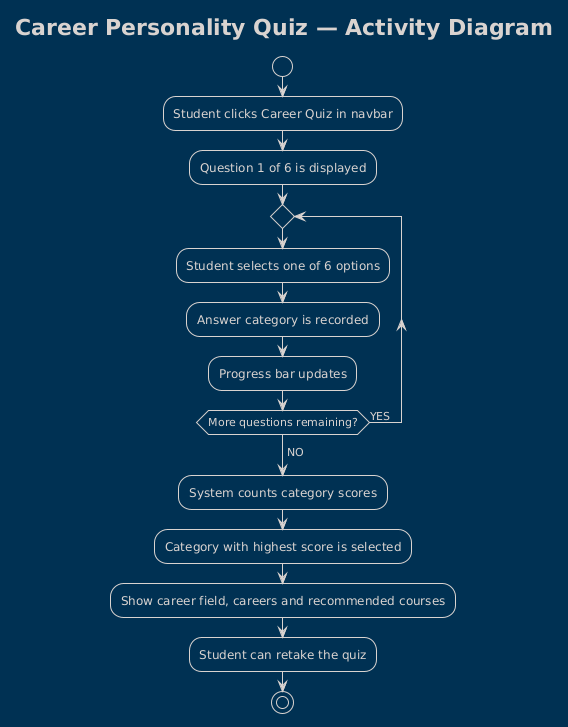

The diagram above was rendered by PlantUML. Its source (embedded in the PNG):
@startuml
!theme blueprint
title Career Personality Quiz — Activity Diagram

start

:Student clicks Career Quiz in navbar;
:Question 1 of 6 is displayed;

repeat
  :Student selects one of 6 options;
  :Answer category is recorded;
  :Progress bar updates;
repeat while (More questions remaining?) is (YES)
-> NO;

:System counts category scores;
:Category with highest score is selected;
:Show career field, careers and recommended courses;
:Student can retake the quiz;

stop
@enduml